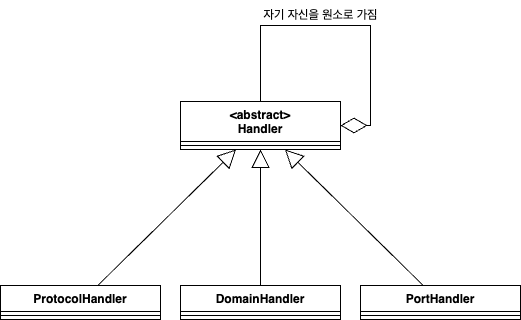

The diagram above was exported from draw.io. Its source (the exported page's mxGraphModel, read from the mxfile embedded in the PNG):
<mxGraphModel dx="665" dy="450" grid="1" gridSize="10" guides="1" tooltips="1" connect="1" arrows="1" fold="1" page="1" pageScale="1" pageWidth="850" pageHeight="1100" math="0" shadow="0">
  <root>
    <mxCell id="0" />
    <mxCell id="1" parent="0" />
    <mxCell id="9ABS6AZedhhB5bff8Nzi-1" value="&lt;abstract&gt;&#10;Handler" style="swimlane;fontStyle=1;align=center;verticalAlign=top;childLayout=stackLayout;horizontal=1;startSize=40;horizontalStack=0;resizeParent=1;resizeParentMax=0;resizeLast=0;collapsible=1;marginBottom=0;" vertex="1" parent="1">
      <mxGeometry x="300" y="526" width="160" height="48" as="geometry" />
    </mxCell>
    <mxCell id="9ABS6AZedhhB5bff8Nzi-3" value="" style="line;strokeWidth=1;fillColor=none;align=left;verticalAlign=middle;spacingTop=-1;spacingLeft=3;spacingRight=3;rotatable=0;labelPosition=right;points=[];portConstraint=eastwest;strokeColor=inherit;" vertex="1" parent="9ABS6AZedhhB5bff8Nzi-1">
      <mxGeometry y="40" width="160" height="8" as="geometry" />
    </mxCell>
    <mxCell id="9ABS6AZedhhB5bff8Nzi-13" value="ProtocolHandler" style="swimlane;fontStyle=1;align=center;verticalAlign=top;childLayout=stackLayout;horizontal=1;startSize=26;horizontalStack=0;resizeParent=1;resizeParentMax=0;resizeLast=0;collapsible=1;marginBottom=0;" vertex="1" parent="1">
      <mxGeometry x="120" y="710" width="160" height="34" as="geometry" />
    </mxCell>
    <mxCell id="9ABS6AZedhhB5bff8Nzi-15" value="" style="line;strokeWidth=1;fillColor=none;align=left;verticalAlign=middle;spacingTop=-1;spacingLeft=3;spacingRight=3;rotatable=0;labelPosition=right;points=[];portConstraint=eastwest;strokeColor=inherit;" vertex="1" parent="9ABS6AZedhhB5bff8Nzi-13">
      <mxGeometry y="26" width="160" height="8" as="geometry" />
    </mxCell>
    <mxCell id="9ABS6AZedhhB5bff8Nzi-17" value="DomainHandler" style="swimlane;fontStyle=1;align=center;verticalAlign=top;childLayout=stackLayout;horizontal=1;startSize=26;horizontalStack=0;resizeParent=1;resizeParentMax=0;resizeLast=0;collapsible=1;marginBottom=0;" vertex="1" parent="1">
      <mxGeometry x="300" y="710" width="160" height="34" as="geometry" />
    </mxCell>
    <mxCell id="9ABS6AZedhhB5bff8Nzi-18" value="" style="line;strokeWidth=1;fillColor=none;align=left;verticalAlign=middle;spacingTop=-1;spacingLeft=3;spacingRight=3;rotatable=0;labelPosition=right;points=[];portConstraint=eastwest;strokeColor=inherit;" vertex="1" parent="9ABS6AZedhhB5bff8Nzi-17">
      <mxGeometry y="26" width="160" height="8" as="geometry" />
    </mxCell>
    <mxCell id="9ABS6AZedhhB5bff8Nzi-19" value="PortHandler" style="swimlane;fontStyle=1;align=center;verticalAlign=top;childLayout=stackLayout;horizontal=1;startSize=26;horizontalStack=0;resizeParent=1;resizeParentMax=0;resizeLast=0;collapsible=1;marginBottom=0;" vertex="1" parent="1">
      <mxGeometry x="480" y="710" width="160" height="34" as="geometry" />
    </mxCell>
    <mxCell id="9ABS6AZedhhB5bff8Nzi-20" value="" style="line;strokeWidth=1;fillColor=none;align=left;verticalAlign=middle;spacingTop=-1;spacingLeft=3;spacingRight=3;rotatable=0;labelPosition=right;points=[];portConstraint=eastwest;strokeColor=inherit;" vertex="1" parent="9ABS6AZedhhB5bff8Nzi-19">
      <mxGeometry y="26" width="160" height="8" as="geometry" />
    </mxCell>
    <mxCell id="9ABS6AZedhhB5bff8Nzi-21" value="" style="endArrow=diamondThin;endFill=0;endSize=24;html=1;rounded=0;entryX=1;entryY=0.5;entryDx=0;entryDy=0;exitX=0.5;exitY=0;exitDx=0;exitDy=0;" edge="1" parent="1" source="9ABS6AZedhhB5bff8Nzi-1" target="9ABS6AZedhhB5bff8Nzi-1">
      <mxGeometry width="160" relative="1" as="geometry">
        <mxPoint x="250" y="620" as="sourcePoint" />
        <mxPoint x="410" y="620" as="targetPoint" />
        <Array as="points">
          <mxPoint x="380" y="450" />
          <mxPoint x="490" y="450" />
          <mxPoint x="490" y="550" />
        </Array>
      </mxGeometry>
    </mxCell>
    <mxCell id="9ABS6AZedhhB5bff8Nzi-22" value="" style="endArrow=block;endSize=16;endFill=0;html=1;rounded=0;" edge="1" parent="1" source="9ABS6AZedhhB5bff8Nzi-13" target="9ABS6AZedhhB5bff8Nzi-1">
      <mxGeometry width="160" relative="1" as="geometry">
        <mxPoint x="250" y="620" as="sourcePoint" />
        <mxPoint x="410" y="620" as="targetPoint" />
      </mxGeometry>
    </mxCell>
    <mxCell id="9ABS6AZedhhB5bff8Nzi-25" value="" style="endArrow=block;endSize=16;endFill=0;html=1;rounded=0;" edge="1" parent="1" source="9ABS6AZedhhB5bff8Nzi-17" target="9ABS6AZedhhB5bff8Nzi-1">
      <mxGeometry width="160" relative="1" as="geometry">
        <mxPoint x="227.28813559322032" y="720" as="sourcePoint" />
        <mxPoint x="365.593220338983" y="584" as="targetPoint" />
      </mxGeometry>
    </mxCell>
    <mxCell id="9ABS6AZedhhB5bff8Nzi-26" value="" style="endArrow=block;endSize=16;endFill=0;html=1;rounded=0;" edge="1" parent="1" source="9ABS6AZedhhB5bff8Nzi-19" target="9ABS6AZedhhB5bff8Nzi-1">
      <mxGeometry width="160" relative="1" as="geometry">
        <mxPoint x="390" y="720" as="sourcePoint" />
        <mxPoint x="390" y="584" as="targetPoint" />
      </mxGeometry>
    </mxCell>
    <mxCell id="9ABS6AZedhhB5bff8Nzi-27" value="자기 자신을 원소로 가짐" style="text;html=1;align=center;verticalAlign=middle;resizable=0;points=[];autosize=1;strokeColor=none;fillColor=none;" vertex="1" parent="1">
      <mxGeometry x="370" y="425" width="140" height="30" as="geometry" />
    </mxCell>
  </root>
</mxGraphModel>